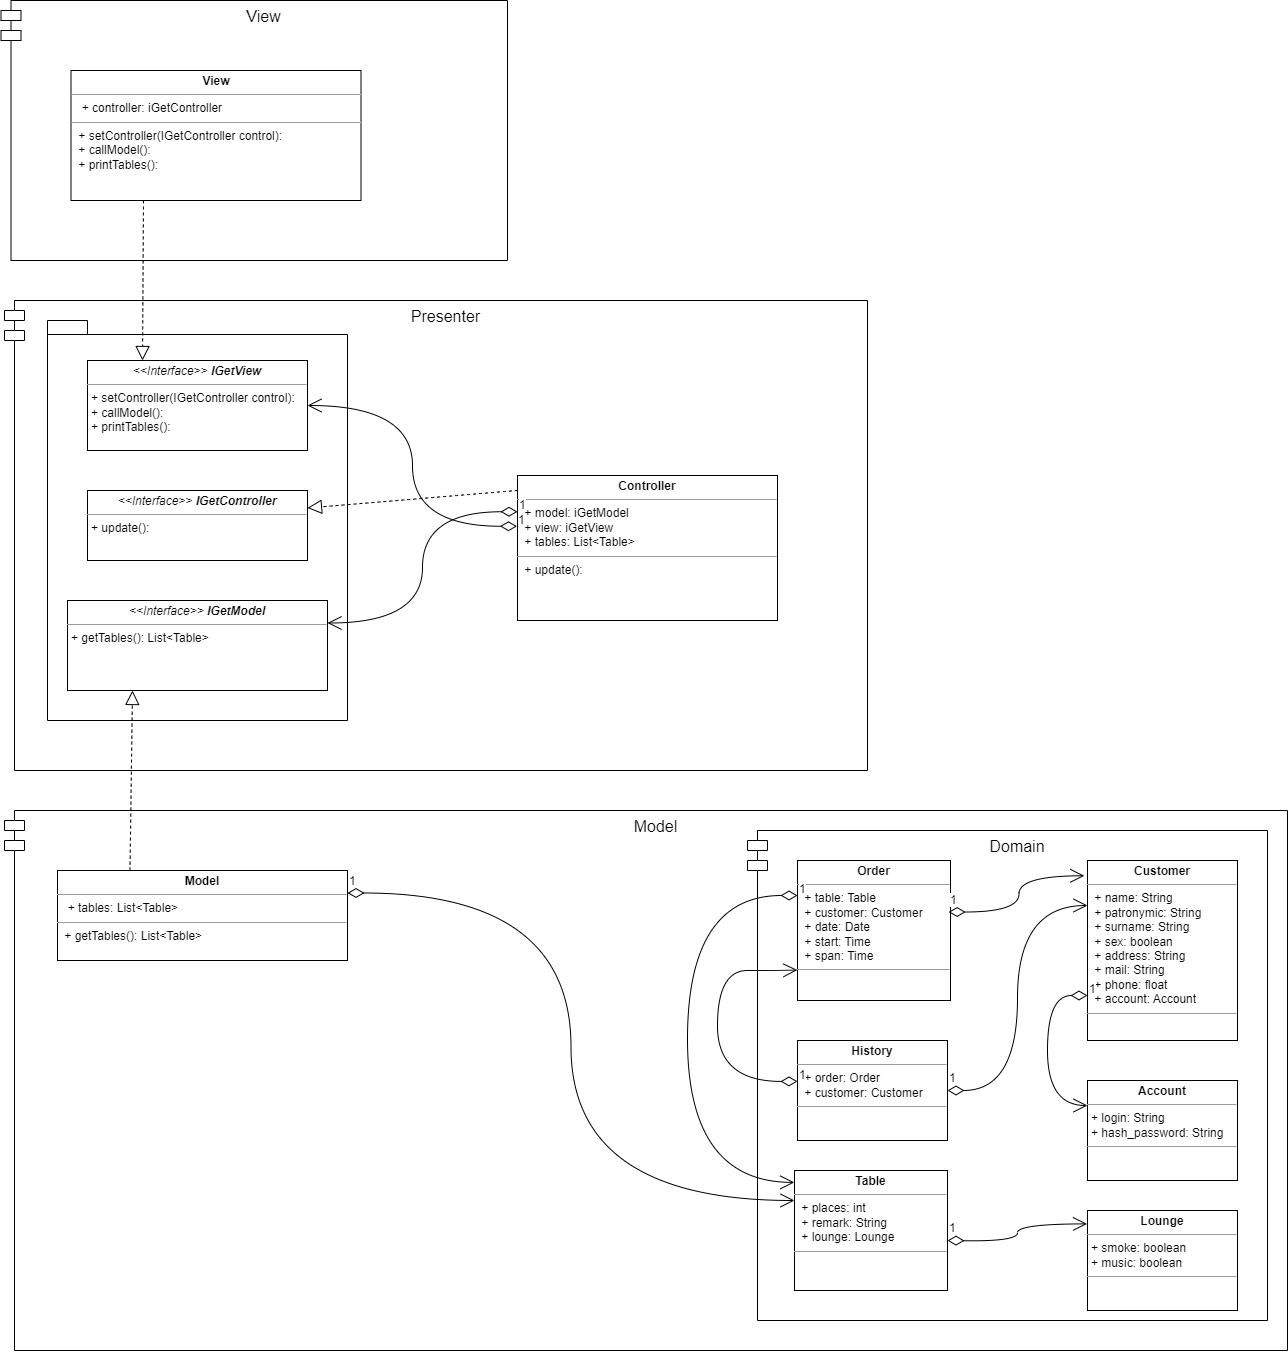

The diagram above was exported from draw.io. Its source (the exported page's mxGraphModel, read from the mxfile embedded in the PNG):
<mxGraphModel dx="4052" dy="2802" grid="1" gridSize="10" guides="1" tooltips="1" connect="1" arrows="1" fold="1" page="1" pageScale="1" pageWidth="827" pageHeight="1169" background="none" math="0" shadow="0">
  <root>
    <mxCell id="0" />
    <mxCell id="1" parent="0" />
    <mxCell id="8dtt1Rm2MxufYamVFksT-11" value="Model" style="shape=module;align=left;spacingLeft=20;align=center;verticalAlign=top;whiteSpace=wrap;html=1;fontSize=16;" vertex="1" parent="1">
      <mxGeometry x="-413" y="680" width="1283" height="540" as="geometry" />
    </mxCell>
    <mxCell id="8dtt1Rm2MxufYamVFksT-39" value="Domain" style="shape=module;align=left;spacingLeft=20;align=center;verticalAlign=top;whiteSpace=wrap;html=1;fontSize=16;" vertex="1" parent="1">
      <mxGeometry x="330" y="700" width="520" height="490" as="geometry" />
    </mxCell>
    <mxCell id="8dtt1Rm2MxufYamVFksT-13" value="Presenter" style="shape=module;align=left;spacingLeft=20;align=center;verticalAlign=top;whiteSpace=wrap;html=1;fontSize=16;" vertex="1" parent="1">
      <mxGeometry x="-413" y="170" width="863" height="470" as="geometry" />
    </mxCell>
    <mxCell id="8dtt1Rm2MxufYamVFksT-18" value="" style="shape=folder;fontStyle=1;spacingTop=10;tabWidth=40;tabHeight=14;tabPosition=left;html=1;whiteSpace=wrap;fontSize=16;" vertex="1" parent="1">
      <mxGeometry x="-370" y="190" width="300" height="400" as="geometry" />
    </mxCell>
    <mxCell id="8dtt1Rm2MxufYamVFksT-5" value="&lt;p style=&quot;margin:0px;margin-top:4px;text-align:center;&quot;&gt;&lt;b&gt;Order&lt;/b&gt;&lt;/p&gt;&lt;hr size=&quot;1&quot;&gt;&lt;p style=&quot;margin:0px;margin-left:4px;&quot;&gt;&amp;nbsp;+ table: Table&lt;/p&gt;&lt;p style=&quot;margin:0px;margin-left:4px;&quot;&gt;&amp;nbsp;+ customer: Customer&lt;br&gt;&lt;/p&gt;&lt;p style=&quot;margin:0px;margin-left:4px;&quot;&gt;&amp;nbsp;+ date: Date&lt;br&gt;&lt;/p&gt;&lt;p style=&quot;margin:0px;margin-left:4px;&quot;&gt;&amp;nbsp;+ start: Time&lt;/p&gt;&lt;p style=&quot;margin:0px;margin-left:4px;&quot;&gt;&amp;nbsp;+ span: Time&lt;br&gt;&lt;/p&gt;&lt;hr size=&quot;1&quot;&gt;&lt;p style=&quot;margin:0px;margin-left:4px;&quot;&gt;&lt;br&gt;&lt;/p&gt;" style="verticalAlign=top;align=left;overflow=fill;fontSize=12;fontFamily=Helvetica;html=1;whiteSpace=wrap;" vertex="1" parent="1">
      <mxGeometry x="380" y="730" width="153" height="140" as="geometry" />
    </mxCell>
    <mxCell id="8dtt1Rm2MxufYamVFksT-6" value="&lt;p style=&quot;margin:0px;margin-top:4px;text-align:center;&quot;&gt;&lt;b&gt;Customer&lt;/b&gt;&lt;/p&gt;&lt;hr size=&quot;1&quot;&gt;&lt;p style=&quot;margin:0px;margin-left:4px;&quot;&gt;&amp;nbsp;+ name: String&lt;/p&gt;&lt;p style=&quot;margin:0px;margin-left:4px;&quot;&gt;&amp;nbsp;+ patronymic: String&lt;br&gt;&lt;/p&gt;&lt;p style=&quot;margin:0px;margin-left:4px;&quot;&gt;&amp;nbsp;+ surname: String&lt;br&gt;&lt;/p&gt;&lt;p style=&quot;margin:0px;margin-left:4px;&quot;&gt;&amp;nbsp;+ sex: boolean&lt;br&gt;&lt;/p&gt;&lt;p style=&quot;margin:0px;margin-left:4px;&quot;&gt;&amp;nbsp;+ address: String&lt;br&gt;&lt;/p&gt;&lt;p style=&quot;margin:0px;margin-left:4px;&quot;&gt;&amp;nbsp;+ mail: String&lt;br&gt;&lt;/p&gt;&lt;p style=&quot;margin:0px;margin-left:4px;&quot;&gt;&amp;nbsp;+ phone: float&lt;br&gt;&lt;/p&gt;&lt;p style=&quot;margin:0px;margin-left:4px;&quot;&gt;&amp;nbsp;+ account: Account&lt;/p&gt;&lt;hr size=&quot;1&quot;&gt;&lt;p style=&quot;margin:0px;margin-left:4px;&quot;&gt;&lt;br&gt;&lt;/p&gt;" style="verticalAlign=top;align=left;overflow=fill;fontSize=12;fontFamily=Helvetica;html=1;whiteSpace=wrap;" vertex="1" parent="1">
      <mxGeometry x="670" y="730" width="150" height="180" as="geometry" />
    </mxCell>
    <mxCell id="8dtt1Rm2MxufYamVFksT-7" value="&lt;p style=&quot;margin:0px;margin-top:4px;text-align:center;&quot;&gt;&lt;b&gt;Account&lt;/b&gt;&lt;/p&gt;&lt;hr size=&quot;1&quot;&gt;&lt;p style=&quot;margin:0px;margin-left:4px;&quot;&gt;+ login: String&lt;/p&gt;&lt;p style=&quot;margin:0px;margin-left:4px;&quot;&gt;+ hash_password: String&lt;/p&gt;&lt;hr size=&quot;1&quot;&gt;&lt;p style=&quot;margin:0px;margin-left:4px;&quot;&gt;&lt;br&gt;&lt;/p&gt;" style="verticalAlign=top;align=left;overflow=fill;fontSize=12;fontFamily=Helvetica;html=1;whiteSpace=wrap;" vertex="1" parent="1">
      <mxGeometry x="670" y="950" width="150" height="100" as="geometry" />
    </mxCell>
    <mxCell id="8dtt1Rm2MxufYamVFksT-8" value="&lt;p style=&quot;margin:0px;margin-top:4px;text-align:center;&quot;&gt;&lt;b&gt;Table&lt;/b&gt;&lt;/p&gt;&lt;hr size=&quot;1&quot;&gt;&lt;p style=&quot;margin:0px;margin-left:4px;&quot;&gt;&amp;nbsp;+ places: int&lt;/p&gt;&lt;p style=&quot;margin:0px;margin-left:4px;&quot;&gt;&amp;nbsp;+ remark: String&lt;br&gt;&lt;/p&gt;&lt;p style=&quot;margin:0px;margin-left:4px;&quot;&gt;&amp;nbsp;+ lounge: Lounge&lt;/p&gt;&lt;hr size=&quot;1&quot;&gt;&lt;p style=&quot;margin:0px;margin-left:4px;&quot;&gt;&lt;br&gt;&lt;/p&gt;" style="verticalAlign=top;align=left;overflow=fill;fontSize=12;fontFamily=Helvetica;html=1;whiteSpace=wrap;" vertex="1" parent="1">
      <mxGeometry x="377" y="1040" width="153" height="120" as="geometry" />
    </mxCell>
    <mxCell id="8dtt1Rm2MxufYamVFksT-9" value="&lt;p style=&quot;margin:0px;margin-top:4px;text-align:center;&quot;&gt;&lt;b&gt;Lounge&lt;/b&gt;&lt;/p&gt;&lt;hr size=&quot;1&quot;&gt;&lt;p style=&quot;margin:0px;margin-left:4px;&quot;&gt;+ smoke: boolean&lt;/p&gt;&lt;p style=&quot;margin:0px;margin-left:4px;&quot;&gt;+ music: boolean&lt;/p&gt;&lt;hr size=&quot;1&quot;&gt;&lt;p style=&quot;margin:0px;margin-left:4px;&quot;&gt;&lt;br&gt;&lt;/p&gt;" style="verticalAlign=top;align=left;overflow=fill;fontSize=12;fontFamily=Helvetica;html=1;whiteSpace=wrap;" vertex="1" parent="1">
      <mxGeometry x="670" y="1080" width="150" height="100" as="geometry" />
    </mxCell>
    <mxCell id="8dtt1Rm2MxufYamVFksT-12" value="View" style="shape=module;align=left;spacingLeft=20;align=center;verticalAlign=top;whiteSpace=wrap;html=1;fontSize=16;" vertex="1" parent="1">
      <mxGeometry x="-416.5" y="-130" width="506.5" height="260" as="geometry" />
    </mxCell>
    <mxCell id="8dtt1Rm2MxufYamVFksT-15" value="&lt;p style=&quot;margin:0px;margin-top:4px;text-align:center;&quot;&gt;&lt;i&gt;&amp;lt;&amp;lt;Interface&amp;gt;&amp;gt;&lt;b&gt;&amp;nbsp;IGetModel&lt;/b&gt;&lt;/i&gt;&lt;/p&gt;&lt;hr size=&quot;1&quot;&gt;&lt;p style=&quot;margin:0px;margin-left:4px;&quot;&gt;+ getTables(): List&amp;lt;Table&amp;gt;&lt;/p&gt;" style="verticalAlign=top;align=left;overflow=fill;fontSize=12;fontFamily=Helvetica;html=1;whiteSpace=wrap;" vertex="1" parent="1">
      <mxGeometry x="-350" y="470" width="260" height="90" as="geometry" />
    </mxCell>
    <mxCell id="8dtt1Rm2MxufYamVFksT-16" value="&lt;p style=&quot;margin:0px;margin-top:4px;text-align:center;&quot;&gt;&lt;i&gt;&amp;lt;&amp;lt;Interface&amp;gt;&amp;gt;&lt;b&gt;&amp;nbsp;IGetView&lt;/b&gt;&lt;/i&gt;&lt;/p&gt;&lt;hr size=&quot;1&quot;&gt;&lt;p style=&quot;margin:0px;margin-left:4px;&quot;&gt;+ setController(IGetController control):&amp;nbsp;&lt;br&gt;&lt;/p&gt;&lt;p style=&quot;margin:0px;margin-left:4px;&quot;&gt;+ callModel():&lt;/p&gt;&lt;p style=&quot;margin:0px;margin-left:4px;&quot;&gt;+ printTables():&lt;br&gt;&lt;/p&gt;" style="verticalAlign=top;align=left;overflow=fill;fontSize=12;fontFamily=Helvetica;html=1;whiteSpace=wrap;" vertex="1" parent="1">
      <mxGeometry x="-330" y="230" width="220" height="90" as="geometry" />
    </mxCell>
    <mxCell id="8dtt1Rm2MxufYamVFksT-17" value="&lt;p style=&quot;margin:0px;margin-top:4px;text-align:center;&quot;&gt;&lt;i&gt;&amp;lt;&amp;lt;Interface&amp;gt;&amp;gt;&lt;b&gt;&amp;nbsp;IGetController&lt;/b&gt;&lt;/i&gt;&lt;/p&gt;&lt;hr size=&quot;1&quot;&gt;&lt;p style=&quot;margin:0px;margin-left:4px;&quot;&gt;+ update():&amp;nbsp;&lt;/p&gt;" style="verticalAlign=top;align=left;overflow=fill;fontSize=12;fontFamily=Helvetica;html=1;whiteSpace=wrap;" vertex="1" parent="1">
      <mxGeometry x="-330" y="360" width="220" height="70" as="geometry" />
    </mxCell>
    <mxCell id="8dtt1Rm2MxufYamVFksT-19" value="&lt;p style=&quot;margin:0px;margin-top:4px;text-align:center;&quot;&gt;&lt;b&gt;Controller&lt;/b&gt;&lt;/p&gt;&lt;hr size=&quot;1&quot;&gt;&lt;p style=&quot;margin:0px;margin-left:4px;&quot;&gt;&amp;nbsp;+ model: iGetModel&lt;/p&gt;&lt;p style=&quot;margin:0px;margin-left:4px;&quot;&gt;&amp;nbsp;+ view:&amp;nbsp;iGetView&amp;nbsp;&lt;/p&gt;&lt;p style=&quot;margin:0px;margin-left:4px;&quot;&gt;&amp;nbsp;+ tables: List&amp;lt;Table&amp;gt;&lt;/p&gt;&lt;hr size=&quot;1&quot;&gt;&lt;p style=&quot;margin:0px;margin-left:4px;&quot;&gt;&amp;nbsp;+ update():&amp;nbsp;&lt;/p&gt;" style="verticalAlign=top;align=left;overflow=fill;fontSize=12;fontFamily=Helvetica;html=1;whiteSpace=wrap;" vertex="1" parent="1">
      <mxGeometry x="100" y="345" width="260" height="145" as="geometry" />
    </mxCell>
    <mxCell id="8dtt1Rm2MxufYamVFksT-22" value="1" style="endArrow=open;html=1;endSize=12;startArrow=diamondThin;startSize=14;startFill=0;edgeStyle=orthogonalEdgeStyle;align=left;verticalAlign=bottom;rounded=0;fontSize=12;curved=1;exitX=-0.002;exitY=0.35;exitDx=0;exitDy=0;entryX=1;entryY=0.5;entryDx=0;entryDy=0;exitPerimeter=0;" edge="1" parent="1" source="8dtt1Rm2MxufYamVFksT-19" target="8dtt1Rm2MxufYamVFksT-16">
      <mxGeometry x="-1" y="3" relative="1" as="geometry">
        <mxPoint x="120" y="490" as="sourcePoint" />
        <mxPoint x="280" y="490" as="targetPoint" />
      </mxGeometry>
    </mxCell>
    <mxCell id="8dtt1Rm2MxufYamVFksT-23" value="1" style="endArrow=open;html=1;endSize=12;startArrow=diamondThin;startSize=14;startFill=0;edgeStyle=orthogonalEdgeStyle;align=left;verticalAlign=bottom;rounded=0;fontSize=12;curved=1;exitX=0;exitY=0.25;exitDx=0;exitDy=0;entryX=1;entryY=0.25;entryDx=0;entryDy=0;" edge="1" parent="1" source="8dtt1Rm2MxufYamVFksT-19" target="8dtt1Rm2MxufYamVFksT-15">
      <mxGeometry x="-1" y="3" relative="1" as="geometry">
        <mxPoint x="140" y="428" as="sourcePoint" />
        <mxPoint x="-80" y="525" as="targetPoint" />
      </mxGeometry>
    </mxCell>
    <mxCell id="8dtt1Rm2MxufYamVFksT-24" value="&lt;p style=&quot;margin:0px;margin-top:4px;text-align:center;&quot;&gt;&lt;b&gt;Model&lt;/b&gt;&lt;/p&gt;&lt;hr size=&quot;1&quot;&gt;&lt;p style=&quot;margin:0px;margin-left:4px;&quot;&gt;&amp;nbsp;&amp;nbsp;&lt;span style=&quot;background-color: initial;&quot;&gt;+ tables: List&amp;lt;Table&amp;gt;&lt;/span&gt;&lt;/p&gt;&lt;hr size=&quot;1&quot;&gt;&lt;p style=&quot;margin:0px;margin-left:4px;&quot;&gt;&amp;nbsp;+ getTables(): List&amp;lt;Table&amp;gt;&lt;span style=&quot;background-color: initial;&quot;&gt;&amp;nbsp;&lt;/span&gt;&lt;/p&gt;" style="verticalAlign=top;align=left;overflow=fill;fontSize=12;fontFamily=Helvetica;html=1;whiteSpace=wrap;" vertex="1" parent="1">
      <mxGeometry x="-360" y="740" width="290" height="90" as="geometry" />
    </mxCell>
    <mxCell id="8dtt1Rm2MxufYamVFksT-26" value="1" style="endArrow=open;html=1;endSize=12;startArrow=diamondThin;startSize=14;startFill=0;edgeStyle=orthogonalEdgeStyle;align=left;verticalAlign=bottom;rounded=0;fontSize=12;curved=1;exitX=1;exitY=0.25;exitDx=0;exitDy=0;entryX=0;entryY=0.25;entryDx=0;entryDy=0;" edge="1" parent="1" source="8dtt1Rm2MxufYamVFksT-24" target="8dtt1Rm2MxufYamVFksT-8">
      <mxGeometry x="-1" y="3" relative="1" as="geometry">
        <mxPoint x="-110" y="990" as="sourcePoint" />
        <mxPoint x="-300" y="1102" as="targetPoint" />
      </mxGeometry>
    </mxCell>
    <mxCell id="8dtt1Rm2MxufYamVFksT-29" value="&lt;p style=&quot;margin:0px;margin-top:4px;text-align:center;&quot;&gt;&lt;b&gt;History&lt;/b&gt;&lt;/p&gt;&lt;hr size=&quot;1&quot;&gt;&lt;p style=&quot;margin:0px;margin-left:4px;&quot;&gt;&amp;nbsp;+ order: Order&lt;/p&gt;&lt;p style=&quot;margin:0px;margin-left:4px;&quot;&gt;&amp;nbsp;+ customer: Customer&lt;/p&gt;&lt;hr size=&quot;1&quot;&gt;&lt;p style=&quot;margin:0px;margin-left:4px;&quot;&gt;&lt;br&gt;&lt;/p&gt;" style="verticalAlign=top;align=left;overflow=fill;fontSize=12;fontFamily=Helvetica;html=1;whiteSpace=wrap;" vertex="1" parent="1">
      <mxGeometry x="380" y="910" width="150" height="100" as="geometry" />
    </mxCell>
    <mxCell id="8dtt1Rm2MxufYamVFksT-31" value="1" style="endArrow=open;html=1;endSize=12;startArrow=diamondThin;startSize=14;startFill=0;edgeStyle=orthogonalEdgeStyle;align=left;verticalAlign=bottom;rounded=0;fontSize=12;curved=1;entryX=0;entryY=0.25;entryDx=0;entryDy=0;exitX=1;exitY=0.5;exitDx=0;exitDy=0;" edge="1" parent="1" source="8dtt1Rm2MxufYamVFksT-29" target="8dtt1Rm2MxufYamVFksT-6">
      <mxGeometry x="-1" y="3" relative="1" as="geometry">
        <mxPoint x="520" y="1110" as="sourcePoint" />
        <mxPoint x="220" y="885" as="targetPoint" />
      </mxGeometry>
    </mxCell>
    <mxCell id="8dtt1Rm2MxufYamVFksT-32" value="1" style="endArrow=open;html=1;endSize=12;startArrow=diamondThin;startSize=14;startFill=0;edgeStyle=orthogonalEdgeStyle;align=left;verticalAlign=bottom;rounded=0;fontSize=12;curved=1;exitX=0;exitY=0.409;exitDx=0;exitDy=0;entryX=-0.001;entryY=0.782;entryDx=0;entryDy=0;exitPerimeter=0;entryPerimeter=0;" edge="1" parent="1" source="8dtt1Rm2MxufYamVFksT-29" target="8dtt1Rm2MxufYamVFksT-5">
      <mxGeometry x="-1" y="3" relative="1" as="geometry">
        <mxPoint x="390" y="1085" as="sourcePoint" />
        <mxPoint x="220" y="885" as="targetPoint" />
        <Array as="points">
          <mxPoint x="300" y="951" />
          <mxPoint x="300" y="840" />
          <mxPoint x="360" y="840" />
          <mxPoint x="330" y="839" />
        </Array>
      </mxGeometry>
    </mxCell>
    <mxCell id="8dtt1Rm2MxufYamVFksT-33" value="1" style="endArrow=open;html=1;endSize=12;startArrow=diamondThin;startSize=14;startFill=0;edgeStyle=orthogonalEdgeStyle;align=left;verticalAlign=bottom;rounded=0;fontSize=12;curved=1;exitX=0.988;exitY=0.368;exitDx=0;exitDy=0;entryX=-0.021;entryY=0.085;entryDx=0;entryDy=0;entryPerimeter=0;exitPerimeter=0;" edge="1" parent="1" source="8dtt1Rm2MxufYamVFksT-5" target="8dtt1Rm2MxufYamVFksT-6">
      <mxGeometry x="-1" y="3" relative="1" as="geometry">
        <mxPoint x="390" y="1110" as="sourcePoint" />
        <mxPoint x="220" y="920" as="targetPoint" />
      </mxGeometry>
    </mxCell>
    <mxCell id="8dtt1Rm2MxufYamVFksT-35" value="1" style="endArrow=open;html=1;endSize=12;startArrow=diamondThin;startSize=14;startFill=0;edgeStyle=orthogonalEdgeStyle;align=left;verticalAlign=bottom;rounded=0;fontSize=12;curved=1;entryX=-0.003;entryY=0.134;entryDx=0;entryDy=0;entryPerimeter=0;" edge="1" parent="1" target="8dtt1Rm2MxufYamVFksT-9">
      <mxGeometry x="-1" y="3" relative="1" as="geometry">
        <mxPoint x="530" y="1110.0012765957445" as="sourcePoint" />
        <mxPoint x="819.5500000000002" y="1104.98" as="targetPoint" />
        <Array as="points">
          <mxPoint x="600" y="1111" />
          <mxPoint x="600" y="1093" />
        </Array>
      </mxGeometry>
    </mxCell>
    <mxCell id="8dtt1Rm2MxufYamVFksT-36" value="1" style="endArrow=open;html=1;endSize=12;startArrow=diamondThin;startSize=14;startFill=0;edgeStyle=orthogonalEdgeStyle;align=left;verticalAlign=bottom;rounded=0;fontSize=12;curved=1;exitX=0;exitY=0.75;exitDx=0;exitDy=0;entryX=0;entryY=0.25;entryDx=0;entryDy=0;" edge="1" parent="1" source="8dtt1Rm2MxufYamVFksT-6" target="8dtt1Rm2MxufYamVFksT-7">
      <mxGeometry x="-1" y="3" relative="1" as="geometry">
        <mxPoint x="541" y="892" as="sourcePoint" />
        <mxPoint x="677" y="755" as="targetPoint" />
        <Array as="points">
          <mxPoint x="630" y="865" />
          <mxPoint x="630" y="975" />
        </Array>
      </mxGeometry>
    </mxCell>
    <mxCell id="8dtt1Rm2MxufYamVFksT-37" value="1" style="endArrow=open;html=1;endSize=12;startArrow=diamondThin;startSize=14;startFill=0;edgeStyle=orthogonalEdgeStyle;align=left;verticalAlign=bottom;rounded=0;fontSize=12;curved=1;exitX=0;exitY=0.25;exitDx=0;exitDy=0;entryX=-0.001;entryY=0.099;entryDx=0;entryDy=0;entryPerimeter=0;" edge="1" parent="1" source="8dtt1Rm2MxufYamVFksT-5" target="8dtt1Rm2MxufYamVFksT-8">
      <mxGeometry x="-1" y="3" relative="1" as="geometry">
        <mxPoint x="390" y="1101" as="sourcePoint" />
        <mxPoint x="390" y="854" as="targetPoint" />
        <Array as="points">
          <mxPoint x="270" y="765" />
          <mxPoint x="270" y="1052" />
        </Array>
      </mxGeometry>
    </mxCell>
    <mxCell id="8dtt1Rm2MxufYamVFksT-40" value="" style="endArrow=block;dashed=1;endFill=0;endSize=12;html=1;rounded=0;fontSize=12;curved=1;exitX=0.25;exitY=0;exitDx=0;exitDy=0;entryX=0.25;entryY=1;entryDx=0;entryDy=0;" edge="1" parent="1" source="8dtt1Rm2MxufYamVFksT-24" target="8dtt1Rm2MxufYamVFksT-15">
      <mxGeometry width="160" relative="1" as="geometry">
        <mxPoint x="90" y="460" as="sourcePoint" />
        <mxPoint x="250" y="460" as="targetPoint" />
      </mxGeometry>
    </mxCell>
    <mxCell id="8dtt1Rm2MxufYamVFksT-41" value="&lt;p style=&quot;margin:0px;margin-top:4px;text-align:center;&quot;&gt;&lt;b&gt;View&lt;/b&gt;&lt;/p&gt;&lt;hr size=&quot;1&quot;&gt;&lt;p style=&quot;margin:0px;margin-left:4px;&quot;&gt;&amp;nbsp;&amp;nbsp;&lt;span style=&quot;background-color: initial;&quot;&gt;+ controller: iGetController&lt;/span&gt;&lt;/p&gt;&lt;hr size=&quot;1&quot;&gt;&lt;p style=&quot;margin:0px;margin-left:4px;&quot;&gt;&amp;nbsp;+ setController(IGetController control):&amp;nbsp;&lt;/p&gt;&lt;p style=&quot;border-color: var(--border-color); margin: 0px 0px 0px 4px;&quot;&gt;&amp;nbsp;+ callModel():&lt;/p&gt;&lt;p style=&quot;border-color: var(--border-color); margin: 0px 0px 0px 4px;&quot;&gt;&amp;nbsp;+ printTables():&lt;br&gt;&lt;/p&gt;" style="verticalAlign=top;align=left;overflow=fill;fontSize=12;fontFamily=Helvetica;html=1;whiteSpace=wrap;" vertex="1" parent="1">
      <mxGeometry x="-346.5" y="-60" width="290" height="130" as="geometry" />
    </mxCell>
    <mxCell id="8dtt1Rm2MxufYamVFksT-42" value="" style="endArrow=block;dashed=1;endFill=0;endSize=12;html=1;rounded=0;fontSize=12;curved=1;exitX=0.25;exitY=1;exitDx=0;exitDy=0;entryX=0.25;entryY=0;entryDx=0;entryDy=0;" edge="1" parent="1" source="8dtt1Rm2MxufYamVFksT-41" target="8dtt1Rm2MxufYamVFksT-16">
      <mxGeometry width="160" relative="1" as="geometry">
        <mxPoint x="-100" y="120" as="sourcePoint" />
        <mxPoint x="-98" y="-140" as="targetPoint" />
      </mxGeometry>
    </mxCell>
    <mxCell id="8dtt1Rm2MxufYamVFksT-43" value="" style="endArrow=block;dashed=1;endFill=0;endSize=12;html=1;rounded=0;fontSize=12;curved=1;exitX=0.001;exitY=0.103;exitDx=0;exitDy=0;entryX=1;entryY=0.25;entryDx=0;entryDy=0;exitPerimeter=0;" edge="1" parent="1" source="8dtt1Rm2MxufYamVFksT-19" target="8dtt1Rm2MxufYamVFksT-17">
      <mxGeometry width="160" relative="1" as="geometry">
        <mxPoint x="-277" y="830" as="sourcePoint" />
        <mxPoint x="-275" y="570" as="targetPoint" />
      </mxGeometry>
    </mxCell>
  </root>
</mxGraphModel>